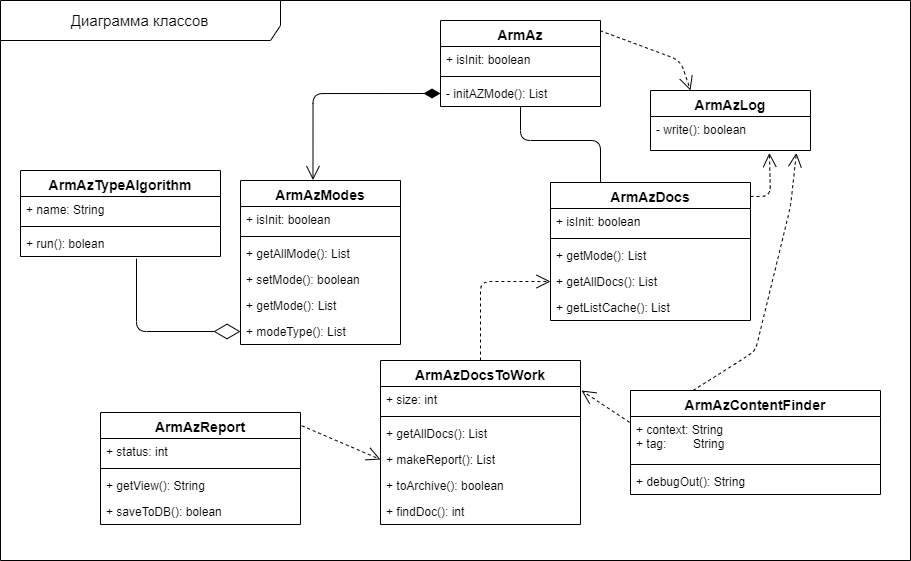

The diagram above was exported from draw.io. Its source (the exported page's mxGraphModel, read from the mxfile embedded in the PNG):
<mxGraphModel dx="2447" dy="948" grid="1" gridSize="10" guides="1" tooltips="1" connect="1" arrows="1" fold="1" page="1" pageScale="1" pageWidth="1169" pageHeight="826" background="none" math="0" shadow="0">
  <root>
    <mxCell id="0" />
    <mxCell id="1" parent="0" />
    <mxCell id="31887JfQ04T_51z_vyh9-67" value="&lt;font style=&quot;font-size: 15px&quot;&gt;Диаграмма классов&lt;/font&gt;" style="shape=umlFrame;whiteSpace=wrap;html=1;width=280;height=40;" parent="1" vertex="1">
      <mxGeometry x="-1070" y="10" width="910" height="560" as="geometry" />
    </mxCell>
    <mxCell id="ngeDPCmfLv5NixrIfcG_-1" value="ArmAz" style="swimlane;fontStyle=1;align=center;verticalAlign=top;childLayout=stackLayout;horizontal=1;startSize=26;horizontalStack=0;resizeParent=1;resizeParentMax=0;resizeLast=0;collapsible=1;marginBottom=0;fontSize=14;" vertex="1" parent="1">
      <mxGeometry x="-630" y="30" width="160" height="86" as="geometry" />
    </mxCell>
    <mxCell id="ngeDPCmfLv5NixrIfcG_-2" value="+ isInit: boolean" style="text;strokeColor=none;fillColor=none;align=left;verticalAlign=top;spacingLeft=4;spacingRight=4;overflow=hidden;rotatable=0;points=[[0,0.5],[1,0.5]];portConstraint=eastwest;" vertex="1" parent="ngeDPCmfLv5NixrIfcG_-1">
      <mxGeometry y="26" width="160" height="26" as="geometry" />
    </mxCell>
    <mxCell id="ngeDPCmfLv5NixrIfcG_-3" value="" style="line;strokeWidth=1;fillColor=none;align=left;verticalAlign=middle;spacingTop=-1;spacingLeft=3;spacingRight=3;rotatable=0;labelPosition=right;points=[];portConstraint=eastwest;" vertex="1" parent="ngeDPCmfLv5NixrIfcG_-1">
      <mxGeometry y="52" width="160" height="8" as="geometry" />
    </mxCell>
    <mxCell id="ngeDPCmfLv5NixrIfcG_-16" value="- initAZMode(): List" style="text;strokeColor=none;fillColor=none;align=left;verticalAlign=top;spacingLeft=4;spacingRight=4;overflow=hidden;rotatable=0;points=[[0,0.5],[1,0.5]];portConstraint=eastwest;" vertex="1" parent="ngeDPCmfLv5NixrIfcG_-1">
      <mxGeometry y="60" width="160" height="26" as="geometry" />
    </mxCell>
    <mxCell id="ngeDPCmfLv5NixrIfcG_-5" value="ArmAzModes" style="swimlane;fontStyle=1;align=center;verticalAlign=top;childLayout=stackLayout;horizontal=1;startSize=26;horizontalStack=0;resizeParent=1;resizeParentMax=0;resizeLast=0;collapsible=1;marginBottom=0;fontSize=14;" vertex="1" parent="1">
      <mxGeometry x="-830" y="190" width="160" height="164" as="geometry" />
    </mxCell>
    <mxCell id="ngeDPCmfLv5NixrIfcG_-6" value="+ isInit: boolean" style="text;strokeColor=none;fillColor=none;align=left;verticalAlign=top;spacingLeft=4;spacingRight=4;overflow=hidden;rotatable=0;points=[[0,0.5],[1,0.5]];portConstraint=eastwest;" vertex="1" parent="ngeDPCmfLv5NixrIfcG_-5">
      <mxGeometry y="26" width="160" height="26" as="geometry" />
    </mxCell>
    <mxCell id="ngeDPCmfLv5NixrIfcG_-7" value="" style="line;strokeWidth=1;fillColor=none;align=left;verticalAlign=middle;spacingTop=-1;spacingLeft=3;spacingRight=3;rotatable=0;labelPosition=right;points=[];portConstraint=eastwest;" vertex="1" parent="ngeDPCmfLv5NixrIfcG_-5">
      <mxGeometry y="52" width="160" height="8" as="geometry" />
    </mxCell>
    <mxCell id="ngeDPCmfLv5NixrIfcG_-8" value="+ getAllMode(): List" style="text;strokeColor=none;fillColor=none;align=left;verticalAlign=top;spacingLeft=4;spacingRight=4;overflow=hidden;rotatable=0;points=[[0,0.5],[1,0.5]];portConstraint=eastwest;" vertex="1" parent="ngeDPCmfLv5NixrIfcG_-5">
      <mxGeometry y="60" width="160" height="26" as="geometry" />
    </mxCell>
    <mxCell id="ngeDPCmfLv5NixrIfcG_-9" value="+ setMode(): boolean" style="text;strokeColor=none;fillColor=none;align=left;verticalAlign=top;spacingLeft=4;spacingRight=4;overflow=hidden;rotatable=0;points=[[0,0.5],[1,0.5]];portConstraint=eastwest;" vertex="1" parent="ngeDPCmfLv5NixrIfcG_-5">
      <mxGeometry y="86" width="160" height="26" as="geometry" />
    </mxCell>
    <mxCell id="ngeDPCmfLv5NixrIfcG_-10" value="+ getMode(): List" style="text;strokeColor=none;fillColor=none;align=left;verticalAlign=top;spacingLeft=4;spacingRight=4;overflow=hidden;rotatable=0;points=[[0,0.5],[1,0.5]];portConstraint=eastwest;" vertex="1" parent="ngeDPCmfLv5NixrIfcG_-5">
      <mxGeometry y="112" width="160" height="26" as="geometry" />
    </mxCell>
    <mxCell id="ngeDPCmfLv5NixrIfcG_-71" value="+ modeType(): List" style="text;strokeColor=none;fillColor=none;align=left;verticalAlign=top;spacingLeft=4;spacingRight=4;overflow=hidden;rotatable=0;points=[[0,0.5],[1,0.5]];portConstraint=eastwest;" vertex="1" parent="ngeDPCmfLv5NixrIfcG_-5">
      <mxGeometry y="138" width="160" height="26" as="geometry" />
    </mxCell>
    <mxCell id="ngeDPCmfLv5NixrIfcG_-17" value="" style="endArrow=open;html=1;endSize=12;startArrow=diamondThin;startSize=14;startFill=1;edgeStyle=orthogonalEdgeStyle;align=left;verticalAlign=bottom;fontSize=14;exitX=0;exitY=0.5;exitDx=0;exitDy=0;entryX=0.453;entryY=-0.003;entryDx=0;entryDy=0;entryPerimeter=0;" edge="1" parent="1" source="ngeDPCmfLv5NixrIfcG_-16" target="ngeDPCmfLv5NixrIfcG_-5">
      <mxGeometry x="-0.6429" relative="1" as="geometry">
        <mxPoint x="-290" y="110" as="sourcePoint" />
        <mxPoint x="-450" y="350" as="targetPoint" />
        <mxPoint x="-1" as="offset" />
      </mxGeometry>
    </mxCell>
    <mxCell id="ngeDPCmfLv5NixrIfcG_-18" value="ArmAzDocs" style="swimlane;fontStyle=1;align=center;verticalAlign=top;childLayout=stackLayout;horizontal=1;startSize=26;horizontalStack=0;resizeParent=1;resizeParentMax=0;resizeLast=0;collapsible=1;marginBottom=0;fontSize=14;" vertex="1" parent="1">
      <mxGeometry x="-520" y="192" width="200" height="138" as="geometry" />
    </mxCell>
    <mxCell id="ngeDPCmfLv5NixrIfcG_-19" value="+ isInit: boolean" style="text;strokeColor=none;fillColor=none;align=left;verticalAlign=top;spacingLeft=4;spacingRight=4;overflow=hidden;rotatable=0;points=[[0,0.5],[1,0.5]];portConstraint=eastwest;" vertex="1" parent="ngeDPCmfLv5NixrIfcG_-18">
      <mxGeometry y="26" width="200" height="26" as="geometry" />
    </mxCell>
    <mxCell id="ngeDPCmfLv5NixrIfcG_-20" value="" style="line;strokeWidth=1;fillColor=none;align=left;verticalAlign=middle;spacingTop=-1;spacingLeft=3;spacingRight=3;rotatable=0;labelPosition=right;points=[];portConstraint=eastwest;" vertex="1" parent="ngeDPCmfLv5NixrIfcG_-18">
      <mxGeometry y="52" width="200" height="8" as="geometry" />
    </mxCell>
    <mxCell id="ngeDPCmfLv5NixrIfcG_-23" value="+ getMode(): List" style="text;strokeColor=none;fillColor=none;align=left;verticalAlign=top;spacingLeft=4;spacingRight=4;overflow=hidden;rotatable=0;points=[[0,0.5],[1,0.5]];portConstraint=eastwest;" vertex="1" parent="ngeDPCmfLv5NixrIfcG_-18">
      <mxGeometry y="60" width="200" height="26" as="geometry" />
    </mxCell>
    <mxCell id="ngeDPCmfLv5NixrIfcG_-30" value="+ getAllDocs(): List" style="text;strokeColor=none;fillColor=none;align=left;verticalAlign=top;spacingLeft=4;spacingRight=4;overflow=hidden;rotatable=0;points=[[0,0.5],[1,0.5]];portConstraint=eastwest;" vertex="1" parent="ngeDPCmfLv5NixrIfcG_-18">
      <mxGeometry y="86" width="200" height="26" as="geometry" />
    </mxCell>
    <mxCell id="ngeDPCmfLv5NixrIfcG_-43" value="+ getListCache(): List" style="text;strokeColor=none;fillColor=none;align=left;verticalAlign=top;spacingLeft=4;spacingRight=4;overflow=hidden;rotatable=0;points=[[0,0.5],[1,0.5]];portConstraint=eastwest;" vertex="1" parent="ngeDPCmfLv5NixrIfcG_-18">
      <mxGeometry y="112" width="200" height="26" as="geometry" />
    </mxCell>
    <mxCell id="ngeDPCmfLv5NixrIfcG_-24" value="ArmAzReport" style="swimlane;fontStyle=1;align=center;verticalAlign=top;childLayout=stackLayout;horizontal=1;startSize=26;horizontalStack=0;resizeParent=1;resizeParentMax=0;resizeLast=0;collapsible=1;marginBottom=0;fontSize=14;" vertex="1" parent="1">
      <mxGeometry x="-970" y="422" width="200" height="112" as="geometry" />
    </mxCell>
    <mxCell id="ngeDPCmfLv5NixrIfcG_-25" value="+ status: int" style="text;strokeColor=none;fillColor=none;align=left;verticalAlign=top;spacingLeft=4;spacingRight=4;overflow=hidden;rotatable=0;points=[[0,0.5],[1,0.5]];portConstraint=eastwest;" vertex="1" parent="ngeDPCmfLv5NixrIfcG_-24">
      <mxGeometry y="26" width="200" height="26" as="geometry" />
    </mxCell>
    <mxCell id="ngeDPCmfLv5NixrIfcG_-26" value="" style="line;strokeWidth=1;fillColor=none;align=left;verticalAlign=middle;spacingTop=-1;spacingLeft=3;spacingRight=3;rotatable=0;labelPosition=right;points=[];portConstraint=eastwest;" vertex="1" parent="ngeDPCmfLv5NixrIfcG_-24">
      <mxGeometry y="52" width="200" height="8" as="geometry" />
    </mxCell>
    <mxCell id="ngeDPCmfLv5NixrIfcG_-29" value="+ getView(): String" style="text;strokeColor=none;fillColor=none;align=left;verticalAlign=top;spacingLeft=4;spacingRight=4;overflow=hidden;rotatable=0;points=[[0,0.5],[1,0.5]];portConstraint=eastwest;" vertex="1" parent="ngeDPCmfLv5NixrIfcG_-24">
      <mxGeometry y="60" width="200" height="26" as="geometry" />
    </mxCell>
    <mxCell id="ngeDPCmfLv5NixrIfcG_-64" value="+ saveToDB(): bolean" style="text;strokeColor=none;fillColor=none;align=left;verticalAlign=top;spacingLeft=4;spacingRight=4;overflow=hidden;rotatable=0;points=[[0,0.5],[1,0.5]];portConstraint=eastwest;" vertex="1" parent="ngeDPCmfLv5NixrIfcG_-24">
      <mxGeometry y="86" width="200" height="26" as="geometry" />
    </mxCell>
    <mxCell id="ngeDPCmfLv5NixrIfcG_-33" value="ArmAzDocsToWork" style="swimlane;fontStyle=1;align=center;verticalAlign=top;childLayout=stackLayout;horizontal=1;startSize=26;horizontalStack=0;resizeParent=1;resizeParentMax=0;resizeLast=0;collapsible=1;marginBottom=0;fontSize=14;" vertex="1" parent="1">
      <mxGeometry x="-690" y="370" width="200" height="164" as="geometry" />
    </mxCell>
    <mxCell id="ngeDPCmfLv5NixrIfcG_-34" value="+ size: int" style="text;strokeColor=none;fillColor=none;align=left;verticalAlign=top;spacingLeft=4;spacingRight=4;overflow=hidden;rotatable=0;points=[[0,0.5],[1,0.5]];portConstraint=eastwest;" vertex="1" parent="ngeDPCmfLv5NixrIfcG_-33">
      <mxGeometry y="26" width="200" height="26" as="geometry" />
    </mxCell>
    <mxCell id="ngeDPCmfLv5NixrIfcG_-35" value="" style="line;strokeWidth=1;fillColor=none;align=left;verticalAlign=middle;spacingTop=-1;spacingLeft=3;spacingRight=3;rotatable=0;labelPosition=right;points=[];portConstraint=eastwest;" vertex="1" parent="ngeDPCmfLv5NixrIfcG_-33">
      <mxGeometry y="52" width="200" height="8" as="geometry" />
    </mxCell>
    <mxCell id="ngeDPCmfLv5NixrIfcG_-37" value="+ getAllDocs(): List" style="text;strokeColor=none;fillColor=none;align=left;verticalAlign=top;spacingLeft=4;spacingRight=4;overflow=hidden;rotatable=0;points=[[0,0.5],[1,0.5]];portConstraint=eastwest;" vertex="1" parent="ngeDPCmfLv5NixrIfcG_-33">
      <mxGeometry y="60" width="200" height="26" as="geometry" />
    </mxCell>
    <mxCell id="ngeDPCmfLv5NixrIfcG_-38" value="+ makeReport(): List" style="text;strokeColor=none;fillColor=none;align=left;verticalAlign=top;spacingLeft=4;spacingRight=4;overflow=hidden;rotatable=0;points=[[0,0.5],[1,0.5]];portConstraint=eastwest;" vertex="1" parent="ngeDPCmfLv5NixrIfcG_-33">
      <mxGeometry y="86" width="200" height="26" as="geometry" />
    </mxCell>
    <mxCell id="ngeDPCmfLv5NixrIfcG_-55" value="+ toArchive(): boolean" style="text;strokeColor=none;fillColor=none;align=left;verticalAlign=top;spacingLeft=4;spacingRight=4;overflow=hidden;rotatable=0;points=[[0,0.5],[1,0.5]];portConstraint=eastwest;" vertex="1" parent="ngeDPCmfLv5NixrIfcG_-33">
      <mxGeometry y="112" width="200" height="26" as="geometry" />
    </mxCell>
    <mxCell id="ngeDPCmfLv5NixrIfcG_-57" value="+ findDoc(): int" style="text;strokeColor=none;fillColor=none;align=left;verticalAlign=top;spacingLeft=4;spacingRight=4;overflow=hidden;rotatable=0;points=[[0,0.5],[1,0.5]];portConstraint=eastwest;" vertex="1" parent="ngeDPCmfLv5NixrIfcG_-33">
      <mxGeometry y="138" width="200" height="26" as="geometry" />
    </mxCell>
    <mxCell id="ngeDPCmfLv5NixrIfcG_-40" value="" style="endArrow=open;endSize=12;dashed=1;html=1;fontSize=14;exitX=1.006;exitY=0.118;exitDx=0;exitDy=0;entryX=0;entryY=0.5;entryDx=0;entryDy=0;exitPerimeter=0;" edge="1" parent="1" source="ngeDPCmfLv5NixrIfcG_-24" target="ngeDPCmfLv5NixrIfcG_-38">
      <mxGeometry x="0.1839" y="91" width="160" relative="1" as="geometry">
        <mxPoint x="-780" y="443" as="sourcePoint" />
        <mxPoint x="-400" y="730" as="targetPoint" />
        <mxPoint as="offset" />
      </mxGeometry>
    </mxCell>
    <mxCell id="ngeDPCmfLv5NixrIfcG_-46" value="" style="endArrow=none;html=1;fontSize=14;exitX=0.25;exitY=0;exitDx=0;exitDy=0;" edge="1" parent="1" source="ngeDPCmfLv5NixrIfcG_-18" target="ngeDPCmfLv5NixrIfcG_-16">
      <mxGeometry width="50" height="50" relative="1" as="geometry">
        <mxPoint x="-550" y="320" as="sourcePoint" />
        <mxPoint x="-500" y="270" as="targetPoint" />
        <Array as="points">
          <mxPoint x="-470" y="150" />
          <mxPoint x="-550" y="150" />
        </Array>
      </mxGeometry>
    </mxCell>
    <mxCell id="ngeDPCmfLv5NixrIfcG_-47" value="" style="endArrow=open;endSize=12;dashed=1;html=1;fontSize=14;exitX=0.5;exitY=0;exitDx=0;exitDy=0;entryX=0;entryY=0.5;entryDx=0;entryDy=0;" edge="1" parent="1" source="ngeDPCmfLv5NixrIfcG_-33" target="ngeDPCmfLv5NixrIfcG_-30">
      <mxGeometry y="50" width="160" relative="1" as="geometry">
        <mxPoint x="-680" y="350" as="sourcePoint" />
        <mxPoint x="-590" y="280" as="targetPoint" />
        <Array as="points">
          <mxPoint x="-590" y="291" />
        </Array>
        <mxPoint as="offset" />
      </mxGeometry>
    </mxCell>
    <mxCell id="ngeDPCmfLv5NixrIfcG_-48" value="ArmAzLog" style="swimlane;fontStyle=1;align=center;verticalAlign=top;childLayout=stackLayout;horizontal=1;startSize=26;horizontalStack=0;resizeParent=1;resizeParentMax=0;resizeLast=0;collapsible=1;marginBottom=0;fontSize=14;" vertex="1" parent="1">
      <mxGeometry x="-420" y="100" width="160" height="60" as="geometry" />
    </mxCell>
    <mxCell id="ngeDPCmfLv5NixrIfcG_-51" value="- write(): boolean" style="text;strokeColor=none;fillColor=none;align=left;verticalAlign=top;spacingLeft=4;spacingRight=4;overflow=hidden;rotatable=0;points=[[0,0.5],[1,0.5]];portConstraint=eastwest;" vertex="1" parent="ngeDPCmfLv5NixrIfcG_-48">
      <mxGeometry y="26" width="160" height="34" as="geometry" />
    </mxCell>
    <mxCell id="ngeDPCmfLv5NixrIfcG_-52" value="" style="endArrow=open;endSize=12;dashed=1;html=1;fontSize=14;exitX=0.997;exitY=0.118;exitDx=0;exitDy=0;exitPerimeter=0;entryX=0.25;entryY=0;entryDx=0;entryDy=0;" edge="1" parent="1" source="ngeDPCmfLv5NixrIfcG_-1" target="ngeDPCmfLv5NixrIfcG_-48">
      <mxGeometry y="50" width="160" relative="1" as="geometry">
        <mxPoint x="-320" y="500" as="sourcePoint" />
        <mxPoint x="-410" y="130" as="targetPoint" />
        <Array as="points">
          <mxPoint x="-390" y="70" />
        </Array>
        <mxPoint as="offset" />
      </mxGeometry>
    </mxCell>
    <mxCell id="ngeDPCmfLv5NixrIfcG_-56" value="" style="endArrow=open;endSize=12;dashed=1;html=1;fontSize=14;exitX=1;exitY=0.101;exitDx=0;exitDy=0;exitPerimeter=0;entryX=0.743;entryY=1.073;entryDx=0;entryDy=0;entryPerimeter=0;" edge="1" parent="1" source="ngeDPCmfLv5NixrIfcG_-18" target="ngeDPCmfLv5NixrIfcG_-51">
      <mxGeometry y="50" width="160" relative="1" as="geometry">
        <mxPoint x="-190" y="480" as="sourcePoint" />
        <mxPoint x="-170" y="290" as="targetPoint" />
        <Array as="points">
          <mxPoint x="-300" y="206" />
        </Array>
        <mxPoint as="offset" />
      </mxGeometry>
    </mxCell>
    <mxCell id="ngeDPCmfLv5NixrIfcG_-58" value="ArmAzContentFinder" style="swimlane;fontStyle=1;align=center;verticalAlign=top;childLayout=stackLayout;horizontal=1;startSize=26;horizontalStack=0;resizeParent=1;resizeParentMax=0;resizeLast=0;collapsible=1;marginBottom=0;fontSize=14;" vertex="1" parent="1">
      <mxGeometry x="-440" y="400" width="250" height="104" as="geometry" />
    </mxCell>
    <mxCell id="ngeDPCmfLv5NixrIfcG_-59" value="+ context: String&#10;+ tag:        String" style="text;strokeColor=none;fillColor=none;align=left;verticalAlign=top;spacingLeft=4;spacingRight=4;overflow=hidden;rotatable=0;points=[[0,0.5],[1,0.5]];portConstraint=eastwest;" vertex="1" parent="ngeDPCmfLv5NixrIfcG_-58">
      <mxGeometry y="26" width="250" height="44" as="geometry" />
    </mxCell>
    <mxCell id="ngeDPCmfLv5NixrIfcG_-60" value="" style="line;strokeWidth=1;fillColor=none;align=left;verticalAlign=middle;spacingTop=-1;spacingLeft=3;spacingRight=3;rotatable=0;labelPosition=right;points=[];portConstraint=eastwest;" vertex="1" parent="ngeDPCmfLv5NixrIfcG_-58">
      <mxGeometry y="70" width="250" height="8" as="geometry" />
    </mxCell>
    <mxCell id="ngeDPCmfLv5NixrIfcG_-61" value="+ debugOut(): String" style="text;strokeColor=none;fillColor=none;align=left;verticalAlign=top;spacingLeft=4;spacingRight=4;overflow=hidden;rotatable=0;points=[[0,0.5],[1,0.5]];portConstraint=eastwest;" vertex="1" parent="ngeDPCmfLv5NixrIfcG_-58">
      <mxGeometry y="78" width="250" height="26" as="geometry" />
    </mxCell>
    <mxCell id="ngeDPCmfLv5NixrIfcG_-63" value="" style="endArrow=open;endSize=12;dashed=1;html=1;fontSize=14;exitX=-0.004;exitY=0.132;exitDx=0;exitDy=0;exitPerimeter=0;" edge="1" parent="1" source="ngeDPCmfLv5NixrIfcG_-59">
      <mxGeometry x="0.1839" y="91" width="160" relative="1" as="geometry">
        <mxPoint x="-700" y="609.9980000000002" as="sourcePoint" />
        <mxPoint x="-489" y="400" as="targetPoint" />
        <mxPoint as="offset" />
      </mxGeometry>
    </mxCell>
    <mxCell id="ngeDPCmfLv5NixrIfcG_-65" value="" style="endArrow=open;endSize=12;dashed=1;html=1;fontSize=14;exitX=0.25;exitY=0;exitDx=0;exitDy=0;entryX=0.912;entryY=1.073;entryDx=0;entryDy=0;entryPerimeter=0;" edge="1" parent="1" source="ngeDPCmfLv5NixrIfcG_-58" target="ngeDPCmfLv5NixrIfcG_-51">
      <mxGeometry y="50" width="160" relative="1" as="geometry">
        <mxPoint x="-310" y="215.93799999999987" as="sourcePoint" />
        <mxPoint x="-291.1199999999999" y="172.4820000000002" as="targetPoint" />
        <Array as="points">
          <mxPoint x="-330" y="370" />
          <mxPoint x="-315" y="360" />
          <mxPoint x="-280" y="216" />
        </Array>
        <mxPoint as="offset" />
      </mxGeometry>
    </mxCell>
    <mxCell id="ngeDPCmfLv5NixrIfcG_-66" value="ArmAzTypeAlgorithm" style="swimlane;fontStyle=1;align=center;verticalAlign=top;childLayout=stackLayout;horizontal=1;startSize=26;horizontalStack=0;resizeParent=1;resizeParentMax=0;resizeLast=0;collapsible=1;marginBottom=0;fontSize=14;" vertex="1" parent="1">
      <mxGeometry x="-1050" y="180" width="200" height="86" as="geometry" />
    </mxCell>
    <mxCell id="ngeDPCmfLv5NixrIfcG_-67" value="+ name: String" style="text;strokeColor=none;fillColor=none;align=left;verticalAlign=top;spacingLeft=4;spacingRight=4;overflow=hidden;rotatable=0;points=[[0,0.5],[1,0.5]];portConstraint=eastwest;" vertex="1" parent="ngeDPCmfLv5NixrIfcG_-66">
      <mxGeometry y="26" width="200" height="26" as="geometry" />
    </mxCell>
    <mxCell id="ngeDPCmfLv5NixrIfcG_-68" value="" style="line;strokeWidth=1;fillColor=none;align=left;verticalAlign=middle;spacingTop=-1;spacingLeft=3;spacingRight=3;rotatable=0;labelPosition=right;points=[];portConstraint=eastwest;" vertex="1" parent="ngeDPCmfLv5NixrIfcG_-66">
      <mxGeometry y="52" width="200" height="8" as="geometry" />
    </mxCell>
    <mxCell id="ngeDPCmfLv5NixrIfcG_-70" value="+ run(): bolean" style="text;strokeColor=none;fillColor=none;align=left;verticalAlign=top;spacingLeft=4;spacingRight=4;overflow=hidden;rotatable=0;points=[[0,0.5],[1,0.5]];portConstraint=eastwest;" vertex="1" parent="ngeDPCmfLv5NixrIfcG_-66">
      <mxGeometry y="60" width="200" height="26" as="geometry" />
    </mxCell>
    <mxCell id="ngeDPCmfLv5NixrIfcG_-72" value="" style="endArrow=diamondThin;endFill=0;endSize=24;html=1;fontSize=14;entryX=0;entryY=0.5;entryDx=0;entryDy=0;exitX=0.58;exitY=1.086;exitDx=0;exitDy=0;exitPerimeter=0;" edge="1" parent="1" source="ngeDPCmfLv5NixrIfcG_-70" target="ngeDPCmfLv5NixrIfcG_-71">
      <mxGeometry width="160" relative="1" as="geometry">
        <mxPoint x="-960" y="310" as="sourcePoint" />
        <mxPoint x="-800" y="690" as="targetPoint" />
        <Array as="points">
          <mxPoint x="-934" y="341" />
        </Array>
      </mxGeometry>
    </mxCell>
  </root>
</mxGraphModel>